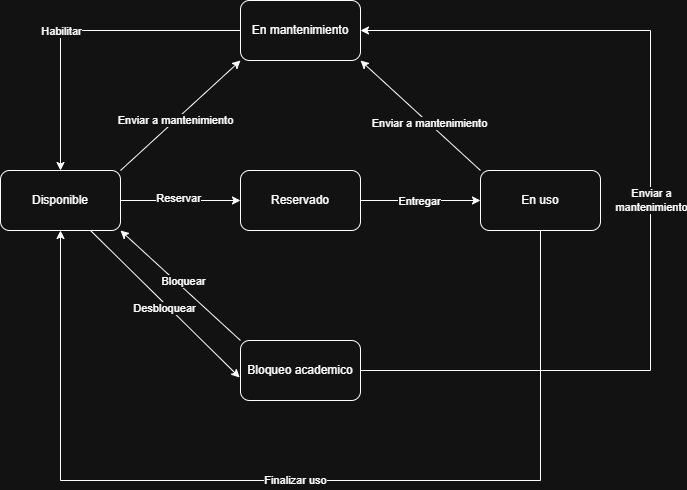

The diagram above was exported from draw.io. Its source (the exported page's mxGraphModel, read from the mxfile embedded in the PNG):
<mxGraphModel dx="732" dy="562" grid="1" gridSize="10" guides="1" tooltips="1" connect="1" arrows="1" fold="1" page="1" pageScale="1" pageWidth="827" pageHeight="1169" math="0" shadow="0">
  <root>
    <mxCell id="0" />
    <mxCell id="1" parent="0" />
    <mxCell id="0yUO2Jkiirfagw99qYrq-8" edge="1" parent="1" source="0yUO2Jkiirfagw99qYrq-1" style="edgeStyle=orthogonalEdgeStyle;rounded=0;orthogonalLoop=1;jettySize=auto;html=1;exitX=1;exitY=0.5;exitDx=0;exitDy=0;entryX=0;entryY=0.5;entryDx=0;entryDy=0;" target="0yUO2Jkiirfagw99qYrq-4">
      <mxGeometry relative="1" as="geometry" />
    </mxCell>
    <mxCell id="RoCKdnfUxLtW0h0Kba22-3" connectable="0" parent="0yUO2Jkiirfagw99qYrq-8" style="edgeLabel;html=1;align=center;verticalAlign=middle;resizable=0;points=[];" value="Reservar" vertex="1">
      <mxGeometry relative="1" x="-0.0433" y="3" as="geometry">
        <mxPoint as="offset" />
      </mxGeometry>
    </mxCell>
    <mxCell id="0yUO2Jkiirfagw99qYrq-1" parent="1" style="rounded=1;whiteSpace=wrap;html=1;" value="Disponible" vertex="1">
      <mxGeometry height="60" width="120" x="100" y="270" as="geometry" />
    </mxCell>
    <mxCell id="0yUO2Jkiirfagw99qYrq-2" parent="1" style="rounded=1;whiteSpace=wrap;html=1;" value="En mantenimiento" vertex="1">
      <mxGeometry height="60" width="120" x="340" y="100" as="geometry" />
    </mxCell>
    <mxCell id="0yUO2Jkiirfagw99qYrq-16" edge="1" parent="1" source="0yUO2Jkiirfagw99qYrq-3" style="edgeStyle=orthogonalEdgeStyle;rounded=0;orthogonalLoop=1;jettySize=auto;html=1;exitX=1;exitY=0.5;exitDx=0;exitDy=0;entryX=1;entryY=0.5;entryDx=0;entryDy=0;" target="0yUO2Jkiirfagw99qYrq-2">
      <mxGeometry relative="1" as="geometry">
        <Array as="points">
          <mxPoint x="750" y="470" />
          <mxPoint x="750" y="130" />
        </Array>
        <mxPoint x="490" y="470" as="sourcePoint" />
        <mxPoint x="490" y="130" as="targetPoint" />
      </mxGeometry>
    </mxCell>
    <mxCell id="RoCKdnfUxLtW0h0Kba22-10" connectable="0" parent="0yUO2Jkiirfagw99qYrq-16" style="edgeLabel;html=1;align=center;verticalAlign=middle;resizable=0;points=[];" value="Enviar a&lt;div&gt;mantenimiento&lt;/div&gt;" vertex="1">
      <mxGeometry relative="1" x="0.0014" as="geometry">
        <mxPoint as="offset" />
      </mxGeometry>
    </mxCell>
    <mxCell id="0yUO2Jkiirfagw99qYrq-3" parent="1" style="rounded=1;whiteSpace=wrap;html=1;" value="Bloqueo academico" vertex="1">
      <mxGeometry height="60" width="120" x="340" y="440" as="geometry" />
    </mxCell>
    <mxCell id="0yUO2Jkiirfagw99qYrq-9" edge="1" parent="1" source="0yUO2Jkiirfagw99qYrq-4" style="edgeStyle=orthogonalEdgeStyle;rounded=0;orthogonalLoop=1;jettySize=auto;html=1;exitX=1;exitY=0.5;exitDx=0;exitDy=0;entryX=0;entryY=0.5;entryDx=0;entryDy=0;" target="0yUO2Jkiirfagw99qYrq-5">
      <mxGeometry relative="1" as="geometry" />
    </mxCell>
    <mxCell id="RoCKdnfUxLtW0h0Kba22-5" connectable="0" parent="0yUO2Jkiirfagw99qYrq-9" style="edgeLabel;html=1;align=center;verticalAlign=middle;resizable=0;points=[];" value="Entregar" vertex="1">
      <mxGeometry relative="1" x="-0.03" as="geometry">
        <mxPoint as="offset" />
      </mxGeometry>
    </mxCell>
    <mxCell id="0yUO2Jkiirfagw99qYrq-4" parent="1" style="rounded=1;whiteSpace=wrap;html=1;" value="Reservado" vertex="1">
      <mxGeometry height="60" width="120" x="340" y="270" as="geometry" />
    </mxCell>
    <mxCell id="0yUO2Jkiirfagw99qYrq-15" edge="1" parent="1" source="0yUO2Jkiirfagw99qYrq-5" style="edgeStyle=orthogonalEdgeStyle;rounded=0;orthogonalLoop=1;jettySize=auto;html=1;exitX=0.5;exitY=1;exitDx=0;exitDy=0;entryX=0.5;entryY=1;entryDx=0;entryDy=0;" target="0yUO2Jkiirfagw99qYrq-1">
      <mxGeometry relative="1" as="geometry">
        <Array as="points">
          <mxPoint x="640" y="580" />
          <mxPoint x="160" y="580" />
        </Array>
        <mxPoint x="260" y="660" as="targetPoint" />
      </mxGeometry>
    </mxCell>
    <mxCell id="RoCKdnfUxLtW0h0Kba22-7" connectable="0" parent="0yUO2Jkiirfagw99qYrq-15" style="edgeLabel;html=1;align=center;verticalAlign=middle;resizable=0;points=[];" value="Finalizar uso" vertex="1">
      <mxGeometry relative="1" x="0.0118" y="-1" as="geometry">
        <mxPoint as="offset" />
      </mxGeometry>
    </mxCell>
    <mxCell id="0yUO2Jkiirfagw99qYrq-5" parent="1" style="rounded=1;whiteSpace=wrap;html=1;" value="En uso" vertex="1">
      <mxGeometry height="60" width="120" x="580" y="270" as="geometry" />
    </mxCell>
    <mxCell id="0yUO2Jkiirfagw99qYrq-11" edge="1" parent="1" source="0yUO2Jkiirfagw99qYrq-3" style="endArrow=classic;html=1;rounded=0;entryX=1;entryY=1;entryDx=0;entryDy=0;exitX=0;exitY=0;exitDx=0;exitDy=0;" target="0yUO2Jkiirfagw99qYrq-1" value="">
      <mxGeometry height="50" relative="1" width="50" as="geometry">
        <mxPoint x="390" y="440" as="sourcePoint" />
        <mxPoint x="440" y="390" as="targetPoint" />
      </mxGeometry>
    </mxCell>
    <mxCell id="RoCKdnfUxLtW0h0Kba22-4" connectable="0" parent="0yUO2Jkiirfagw99qYrq-11" style="edgeLabel;html=1;align=center;verticalAlign=middle;resizable=0;points=[];" value="Bloquear" vertex="1">
      <mxGeometry relative="1" x="-0.0507" y="-1" as="geometry">
        <mxPoint x="-1" y="-7" as="offset" />
      </mxGeometry>
    </mxCell>
    <mxCell id="0yUO2Jkiirfagw99qYrq-12" edge="1" parent="1" source="0yUO2Jkiirfagw99qYrq-1" style="endArrow=classic;html=1;rounded=0;exitX=0.75;exitY=1;exitDx=0;exitDy=0;entryX=-0.007;entryY=0.617;entryDx=0;entryDy=0;entryPerimeter=0;" target="0yUO2Jkiirfagw99qYrq-3" value="">
      <mxGeometry height="50" relative="1" width="50" as="geometry">
        <mxPoint x="190" y="333" as="sourcePoint" />
        <mxPoint x="325.36" y="455" as="targetPoint" />
      </mxGeometry>
    </mxCell>
    <mxCell id="RoCKdnfUxLtW0h0Kba22-9" connectable="0" parent="0yUO2Jkiirfagw99qYrq-12" style="edgeLabel;html=1;align=center;verticalAlign=middle;resizable=0;points=[];" value="Desbloquear" vertex="1">
      <mxGeometry relative="1" x="0.0167" y="-4" as="geometry">
        <mxPoint x="1" as="offset" />
      </mxGeometry>
    </mxCell>
    <mxCell id="0yUO2Jkiirfagw99qYrq-17" edge="1" parent="1" source="0yUO2Jkiirfagw99qYrq-1" style="endArrow=classic;html=1;rounded=0;exitX=1;exitY=0;exitDx=0;exitDy=0;entryX=0;entryY=1;entryDx=0;entryDy=0;" target="0yUO2Jkiirfagw99qYrq-2" value="">
      <mxGeometry height="50" relative="1" width="50" as="geometry">
        <mxPoint x="240" y="250" as="sourcePoint" />
        <mxPoint x="290" y="200" as="targetPoint" />
      </mxGeometry>
    </mxCell>
    <mxCell id="RoCKdnfUxLtW0h0Kba22-1" connectable="0" parent="0yUO2Jkiirfagw99qYrq-17" style="edgeLabel;html=1;align=center;verticalAlign=middle;resizable=0;points=[];" value="Enviar a mantenimiento" vertex="1">
      <mxGeometry relative="1" x="-0.0955" as="geometry">
        <mxPoint as="offset" />
      </mxGeometry>
    </mxCell>
    <mxCell id="0yUO2Jkiirfagw99qYrq-19" edge="1" parent="1" source="0yUO2Jkiirfagw99qYrq-5" style="endArrow=classic;html=1;rounded=0;exitX=0;exitY=0;exitDx=0;exitDy=0;entryX=1;entryY=1;entryDx=0;entryDy=0;" target="0yUO2Jkiirfagw99qYrq-2" value="">
      <mxGeometry height="50" relative="1" width="50" as="geometry">
        <mxPoint x="390" y="410" as="sourcePoint" />
        <mxPoint x="440" y="360" as="targetPoint" />
      </mxGeometry>
    </mxCell>
    <mxCell id="RoCKdnfUxLtW0h0Kba22-6" connectable="0" parent="0yUO2Jkiirfagw99qYrq-19" style="edgeLabel;html=1;align=center;verticalAlign=middle;resizable=0;points=[];" value="Enviar a mantenimiento" vertex="1">
      <mxGeometry relative="1" x="-0.1357" as="geometry">
        <mxPoint as="offset" />
      </mxGeometry>
    </mxCell>
    <mxCell id="RoCKdnfUxLtW0h0Kba22-12" edge="1" parent="1" source="0yUO2Jkiirfagw99qYrq-2" style="endArrow=classic;html=1;rounded=0;exitX=0;exitY=0.5;exitDx=0;exitDy=0;entryX=0.5;entryY=0;entryDx=0;entryDy=0;" target="0yUO2Jkiirfagw99qYrq-1" value="">
      <mxGeometry height="50" relative="1" width="50" as="geometry">
        <Array as="points">
          <mxPoint x="160" y="130" />
        </Array>
        <mxPoint x="530" y="360" as="sourcePoint" />
        <mxPoint x="130" y="150" as="targetPoint" />
      </mxGeometry>
    </mxCell>
    <mxCell id="RoCKdnfUxLtW0h0Kba22-13" connectable="0" parent="RoCKdnfUxLtW0h0Kba22-12" style="edgeLabel;html=1;align=center;verticalAlign=middle;resizable=0;points=[];" value="Habilitar" vertex="1">
      <mxGeometry relative="1" x="0.4938" y="1" as="geometry">
        <mxPoint x="-1" y="-59" as="offset" />
      </mxGeometry>
    </mxCell>
  </root>
</mxGraphModel>